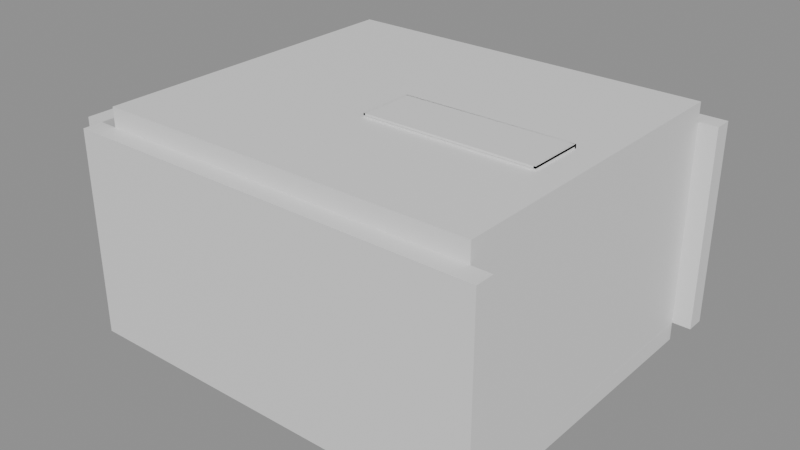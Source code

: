 # Source: e0943_after.blend  (saved by Blender 5.2.44; exported with 4.5.12 LTS)
import bpy
from mathutils import Matrix  # noqa: F401  (used for matrix-valued properties, if any)

bpy.ops.wm.read_factory_settings(use_empty=True)
scene = bpy.context.scene
scene.name = 'Scene'

# ---- materials (node trees are filled in below, after node groups)
mat_muro_pintura_gris = bpy.data.materials.new('Muro_Pintura_Gris')
mat_parquet = bpy.data.materials.new('Parquet')
mat_losacero = bpy.data.materials.new('Losacero')
mat_madera_nogal = bpy.data.materials.new('Madera_Nogal')
mat_textil_blanco = bpy.data.materials.new('Textil_Blanco')
mat_mdf_blanco = bpy.data.materials.new('MDF_Blanco')
mat_madera_lacada = bpy.data.materials.new('Madera_Lacada')

# ---- material node trees
mat_muro_pintura_gris.use_nodes = True; mat_muro_pintura_gris.node_tree.nodes.clear()
_N = mat_muro_pintura_gris.node_tree.nodes; _L = mat_muro_pintura_gris.node_tree.links
n0 = _N.new('ShaderNodeBsdfPrincipled'); n0.name = 'Principled BSDF'; n0.location = (-200, 100)
n0.inputs[3].default_value = 1.45
n0.inputs[10].default_value = 0.005
n1 = _N.new('ShaderNodeOutputMaterial'); n1.name = 'Material Output'; n1.location = (200, 100)
_L.new(n0.outputs[0], n1.inputs[0])
n1.is_active_output = True
mat_parquet.use_nodes = True; mat_parquet.node_tree.nodes.clear()
_N = mat_parquet.node_tree.nodes; _L = mat_parquet.node_tree.links
n0 = _N.new('ShaderNodeBsdfPrincipled'); n0.name = 'Principled BSDF'; n0.location = (-200, 100)
n0.inputs[3].default_value = 1.45
n0.inputs[10].default_value = 0.005
n1 = _N.new('ShaderNodeOutputMaterial'); n1.name = 'Material Output'; n1.location = (200, 100)
_L.new(n0.outputs[0], n1.inputs[0])
n1.is_active_output = True
mat_losacero.use_nodes = True; mat_losacero.node_tree.nodes.clear()
_N = mat_losacero.node_tree.nodes; _L = mat_losacero.node_tree.links
n0 = _N.new('ShaderNodeBsdfPrincipled'); n0.name = 'Principled BSDF'; n0.location = (-200, 100)
n0.inputs[3].default_value = 1.45
n0.inputs[10].default_value = 0.005
n1 = _N.new('ShaderNodeOutputMaterial'); n1.name = 'Material Output'; n1.location = (200, 100)
_L.new(n0.outputs[0], n1.inputs[0])
n1.is_active_output = True
mat_madera_nogal.use_nodes = True; mat_madera_nogal.node_tree.nodes.clear()
_N = mat_madera_nogal.node_tree.nodes; _L = mat_madera_nogal.node_tree.links
n0 = _N.new('ShaderNodeBsdfPrincipled'); n0.name = 'Principled BSDF'; n0.location = (-200, 100)
n0.inputs[3].default_value = 1.45
n0.inputs[10].default_value = 0.005
n1 = _N.new('ShaderNodeOutputMaterial'); n1.name = 'Material Output'; n1.location = (200, 100)
_L.new(n0.outputs[0], n1.inputs[0])
n1.is_active_output = True
mat_textil_blanco.use_nodes = True; mat_textil_blanco.node_tree.nodes.clear()
_N = mat_textil_blanco.node_tree.nodes; _L = mat_textil_blanco.node_tree.links
n0 = _N.new('ShaderNodeBsdfPrincipled'); n0.name = 'Principled BSDF'; n0.location = (-200, 100)
n0.inputs[3].default_value = 1.45
n0.inputs[10].default_value = 0.005
n1 = _N.new('ShaderNodeOutputMaterial'); n1.name = 'Material Output'; n1.location = (200, 100)
_L.new(n0.outputs[0], n1.inputs[0])
n1.is_active_output = True
mat_mdf_blanco.use_nodes = True; mat_mdf_blanco.node_tree.nodes.clear()
_N = mat_mdf_blanco.node_tree.nodes; _L = mat_mdf_blanco.node_tree.links
n0 = _N.new('ShaderNodeBsdfPrincipled'); n0.name = 'Principled BSDF'; n0.location = (-200, 100)
n0.inputs[3].default_value = 1.45
n0.inputs[10].default_value = 0.005
n1 = _N.new('ShaderNodeOutputMaterial'); n1.name = 'Material Output'; n1.location = (200, 100)
_L.new(n0.outputs[0], n1.inputs[0])
n1.is_active_output = True
mat_madera_lacada.use_nodes = True; mat_madera_lacada.node_tree.nodes.clear()
_N = mat_madera_lacada.node_tree.nodes; _L = mat_madera_lacada.node_tree.links
n0 = _N.new('ShaderNodeBsdfPrincipled'); n0.name = 'Principled BSDF'; n0.location = (-200, 100)
n0.inputs[3].default_value = 1.45
n0.inputs[10].default_value = 0.005
n1 = _N.new('ShaderNodeOutputMaterial'); n1.name = 'Material Output'; n1.location = (200, 100)
_L.new(n0.outputs[0], n1.inputs[0])
n1.is_active_output = True

# ---- meshes
me_dormitorio_muro_sur_cuerpo_mesh = bpy.data.meshes.new('Dormitorio_Muro_Sur_Cuerpo_mesh')
me_dormitorio_muro_sur_cuerpo_mesh.from_pydata([(0.0, 0.0, 0.0), (4.4, 0.0, 0.0), (4.4, 0.2, 0.0), (0.0, 0.2, 0.0), (0.0, 0.0, 2.16), (4.4, 0.0, 2.16), (4.4, 0.2, 2.16), (0.0, 0.2, 2.16)], [], [(0, 1, 2, 3), (4, 5, 6, 7), (0, 1, 5, 4), (1, 2, 6, 5), (2, 3, 7, 6), (3, 0, 4, 7)])
me_dormitorio_muro_sur_cuerpo_mesh.materials.append(mat_muro_pintura_gris)
me_dormitorio_muro_sur_cuerpo_mesh.update()
me_dormitorio_muro_norte_cuerpo_mesh = bpy.data.meshes.new('Dormitorio_Muro_Norte_Cuerpo_mesh')
me_dormitorio_muro_norte_cuerpo_mesh.from_pydata([(0.0, 0.0, 0.0), (4.4, 0.0, 0.0), (4.4, 0.2, 0.0), (0.0, 0.2, 0.0), (0.0, 0.0, 2.16), (4.4, 0.0, 2.16), (4.4, 0.2, 2.16), (0.0, 0.2, 2.16)], [], [(0, 1, 2, 3), (4, 5, 6, 7), (0, 1, 5, 4), (1, 2, 6, 5), (2, 3, 7, 6), (3, 0, 4, 7)])
me_dormitorio_muro_norte_cuerpo_mesh.materials.append(mat_muro_pintura_gris)
me_dormitorio_muro_norte_cuerpo_mesh.update()
me_dormitorio_muro_oeste_cuerpo_mesh = bpy.data.meshes.new('Dormitorio_Muro_Oeste_Cuerpo_mesh')
me_dormitorio_muro_oeste_cuerpo_mesh.from_pydata([(0.0, 0.0, 0.0), (3.5, 0.0, 0.0), (3.5, 0.2, 0.0), (0.0, 0.2, 0.0), (0.0, 0.0, 2.16), (3.5, 0.0, 2.16), (3.5, 0.2, 2.16), (0.0, 0.2, 2.16)], [], [(0, 1, 2, 3), (4, 5, 6, 7), (0, 1, 5, 4), (1, 2, 6, 5), (2, 3, 7, 6), (3, 0, 4, 7)])
me_dormitorio_muro_oeste_cuerpo_mesh.materials.append(mat_muro_pintura_gris)
me_dormitorio_muro_oeste_cuerpo_mesh.update()
me_dormitorio_muro_este_cuerpo_mesh = bpy.data.meshes.new('Dormitorio_Muro_Este_Cuerpo_mesh')
me_dormitorio_muro_este_cuerpo_mesh.from_pydata([(0.0, 0.0, 0.0), (3.5, 0.0, 0.0), (3.5, 0.2, 0.0), (0.0, 0.2, 0.0), (0.0, 0.0, 2.16), (3.5, 0.0, 2.16), (3.5, 0.2, 2.16), (0.0, 0.2, 2.16)], [], [(0, 1, 2, 3), (4, 5, 6, 7), (0, 1, 5, 4), (1, 2, 6, 5), (2, 3, 7, 6), (3, 0, 4, 7)])
me_dormitorio_muro_este_cuerpo_mesh.materials.append(mat_muro_pintura_gris)
me_dormitorio_muro_este_cuerpo_mesh.update()
me_dormitorio_suelo_mesh = bpy.data.meshes.new('Dormitorio_Suelo_mesh')
me_dormitorio_suelo_mesh.from_pydata([(0.0, 0.0, 0.0), (4.0, 0.0, 0.0), (4.0, 3.5, 0.0), (0.0, 3.5, 0.0), (0.0, 0.0, 0.2), (4.0, 0.0, 0.2), (4.0, 3.5, 0.2), (0.0, 3.5, 0.2)], [], [(0, 3, 2, 1), (4, 5, 6, 7), (1, 2, 6, 5), (3, 0, 4, 7), (2, 3, 7, 6), (0, 1, 5, 4)])
me_dormitorio_suelo_mesh.materials.append(mat_parquet)
me_dormitorio_suelo_mesh.update()
me_dormitorio_techo_cuerpo_mesh = bpy.data.meshes.new('Dormitorio_Techo_Cuerpo_mesh')
me_dormitorio_techo_cuerpo_mesh.from_pydata([(0.0, 0.0, 2.16), (4.0, 0.0, 2.16), (4.0, 3.5, 2.16), (0.0, 3.5, 2.16), (0.0, 0.0, 2.36), (4.0, 0.0, 2.36), (4.0, 3.5, 2.36), (0.0, 3.5, 2.36)], [], [(0, 1, 2, 3), (4, 5, 6, 7), (0, 1, 5, 4), (1, 2, 6, 5), (2, 3, 7, 6), (3, 0, 4, 7)])
me_dormitorio_techo_cuerpo_mesh.materials.append(mat_losacero)
me_dormitorio_techo_cuerpo_mesh.update()
me_cama_doble_base_mesh = bpy.data.meshes.new('Cama_Doble_Base_mesh')
me_cama_doble_base_mesh.from_pydata([(0.0, 0.0, 0.0), (1.6, 0.0, 0.0), (1.6, 2.0, 0.0), (0.0, 2.0, 0.0), (0.0, 0.0, 0.06), (1.6, 0.0, 0.06), (1.6, 2.0, 0.06), (0.0, 2.0, 0.06)], [], [(0, 1, 2, 3), (4, 5, 6, 7), (0, 1, 5, 4), (1, 2, 6, 5), (2, 3, 7, 6), (3, 0, 4, 7)])
me_cama_doble_base_mesh.materials.append(mat_madera_nogal)
me_cama_doble_base_mesh.update()
me_cama_doble_colchon_mesh = bpy.data.meshes.new('Cama_Doble_Colchon_mesh')
me_cama_doble_colchon_mesh.from_pydata([(0.0, 0.0, 0.0), (1.56, 0.0, 0.0), (1.56, 1.96, 0.0), (0.0, 1.96, 0.0), (0.0, 0.0, 0.25), (1.56, 0.0, 0.25), (1.56, 1.96, 0.25), (0.0, 1.96, 0.25)], [], [(0, 1, 2, 3), (4, 5, 6, 7), (0, 1, 5, 4), (1, 2, 6, 5), (2, 3, 7, 6), (3, 0, 4, 7)])
me_cama_doble_colchon_mesh.materials.append(mat_textil_blanco)
me_cama_doble_colchon_mesh.update()
me_cama_doble_cabecero_mesh = bpy.data.meshes.new('Cama_Doble_Cabecero_mesh')
me_cama_doble_cabecero_mesh.from_pydata([(0.0, 0.0, 0.0), (1.6, 0.0, 0.0), (1.6, 0.06, 0.0), (0.0, 0.06, 0.0), (0.0, 0.0, 0.65), (1.6, 0.0, 0.65), (1.6, 0.06, 0.65), (0.0, 0.06, 0.65)], [], [(0, 1, 2, 3), (4, 5, 6, 7), (0, 1, 5, 4), (1, 2, 6, 5), (2, 3, 7, 6), (3, 0, 4, 7)])
me_cama_doble_cabecero_mesh.materials.append(mat_madera_nogal)
me_cama_doble_cabecero_mesh.update()
me_armario_lat_izq_mesh = bpy.data.meshes.new('Armario_Lat_Izq_mesh')
me_armario_lat_izq_mesh.from_pydata([(0.0, 0.0, 0.0), (0.02, 0.0, 0.0), (0.02, 0.6, 0.0), (0.0, 0.6, 0.0), (0.0, 0.0, 2.3), (0.02, 0.0, 2.3), (0.02, 0.6, 2.3), (0.0, 0.6, 2.3)], [], [(0, 1, 2, 3), (4, 5, 6, 7), (0, 1, 5, 4), (1, 2, 6, 5), (2, 3, 7, 6), (3, 0, 4, 7)])
me_armario_lat_izq_mesh.materials.append(mat_mdf_blanco)
me_armario_lat_izq_mesh.update()
me_armario_lat_der_mesh = bpy.data.meshes.new('Armario_Lat_Der_mesh')
me_armario_lat_der_mesh.from_pydata([(0.0, 0.0, 0.0), (0.02, 0.0, 0.0), (0.02, 0.6, 0.0), (0.0, 0.6, 0.0), (0.0, 0.0, 2.3), (0.02, 0.0, 2.3), (0.02, 0.6, 2.3), (0.0, 0.6, 2.3)], [], [(0, 1, 2, 3), (4, 5, 6, 7), (0, 1, 5, 4), (1, 2, 6, 5), (2, 3, 7, 6), (3, 0, 4, 7)])
me_armario_lat_der_mesh.materials.append(mat_mdf_blanco)
me_armario_lat_der_mesh.update()
me_armario_base_mesh = bpy.data.meshes.new('Armario_Base_mesh')
me_armario_base_mesh.from_pydata([(0.0, 0.0, 0.0), (1.8, 0.0, 0.0), (1.8, 0.6, 0.0), (0.0, 0.6, 0.0), (0.0, 0.0, 0.02), (1.8, 0.0, 0.02), (1.8, 0.6, 0.02), (0.0, 0.6, 0.02)], [], [(0, 1, 2, 3), (4, 5, 6, 7), (0, 1, 5, 4), (1, 2, 6, 5), (2, 3, 7, 6), (3, 0, 4, 7)])
me_armario_base_mesh.materials.append(mat_mdf_blanco)
me_armario_base_mesh.update()
me_armario_tapa_mesh = bpy.data.meshes.new('Armario_Tapa_mesh')
me_armario_tapa_mesh.from_pydata([(0.0, 0.0, 0.0), (1.8, 0.0, 0.0), (1.8, 0.6, 0.0), (0.0, 0.6, 0.0), (0.0, 0.0, 0.02), (1.8, 0.0, 0.02), (1.8, 0.6, 0.02), (0.0, 0.6, 0.02)], [], [(0, 1, 2, 3), (4, 5, 6, 7), (0, 1, 5, 4), (1, 2, 6, 5), (2, 3, 7, 6), (3, 0, 4, 7)])
me_armario_tapa_mesh.materials.append(mat_mdf_blanco)
me_armario_tapa_mesh.update()
me_armario_fondo_mesh = bpy.data.meshes.new('Armario_Fondo_mesh')
me_armario_fondo_mesh.from_pydata([(0.0, 0.0, 0.0), (1.8, 0.0, 0.0), (1.8, 0.02, 0.0), (0.0, 0.02, 0.0), (0.0, 0.0, 2.3), (1.8, 0.0, 2.3), (1.8, 0.02, 2.3), (0.0, 0.02, 2.3)], [], [(0, 1, 2, 3), (4, 5, 6, 7), (0, 1, 5, 4), (1, 2, 6, 5), (2, 3, 7, 6), (3, 0, 4, 7)])
me_armario_fondo_mesh.materials.append(mat_mdf_blanco)
me_armario_fondo_mesh.update()
me_armario_zocalo_mesh = bpy.data.meshes.new('Armario_Zocalo_mesh')
me_armario_zocalo_mesh.from_pydata([(0.0, 0.0, 0.0), (1.8, 0.0, 0.0), (1.8, 0.55, 0.0), (0.0, 0.55, 0.0), (0.0, 0.0, 0.1), (1.8, 0.0, 0.1), (1.8, 0.55, 0.1), (0.0, 0.55, 0.1)], [], [(0, 1, 2, 3), (4, 5, 6, 7), (0, 1, 5, 4), (1, 2, 6, 5), (2, 3, 7, 6), (3, 0, 4, 7)])
me_armario_zocalo_mesh.materials.append(mat_mdf_blanco)
me_armario_zocalo_mesh.update()
me_armario_puerta_1_mesh = bpy.data.meshes.new('Armario_Puerta_1_mesh')
me_armario_puerta_1_mesh.from_pydata([(0.0, 0.0, 0.0), (0.876, 0.0, 0.0), (0.876, 0.02, 0.0), (0.0, 0.02, 0.0), (0.0, 0.0, 2.255), (0.876, 0.0, 2.255), (0.876, 0.02, 2.255), (0.0, 0.02, 2.255)], [], [(0, 1, 2, 3), (4, 5, 6, 7), (0, 1, 5, 4), (1, 2, 6, 5), (2, 3, 7, 6), (3, 0, 4, 7)])
me_armario_puerta_1_mesh.materials.append(mat_madera_lacada)
me_armario_puerta_1_mesh.update()
me_armario_puerta_2_mesh = bpy.data.meshes.new('Armario_Puerta_2_mesh')
me_armario_puerta_2_mesh.from_pydata([(0.0, 0.0, 0.0), (0.876, 0.0, 0.0), (0.876, 0.02, 0.0), (0.0, 0.02, 0.0), (0.0, 0.0, 2.255), (0.876, 0.0, 2.255), (0.876, 0.02, 2.255), (0.0, 0.02, 2.255)], [], [(0, 1, 2, 3), (4, 5, 6, 7), (0, 1, 5, 4), (1, 2, 6, 5), (2, 3, 7, 6), (3, 0, 4, 7)])
me_armario_puerta_2_mesh.materials.append(mat_madera_lacada)
me_armario_puerta_2_mesh.update()

# ---- objects
ob_dormitorio = bpy.data.objects.new('Dormitorio', None)
ob_dormitorio_muro_sur = bpy.data.objects.new('Dormitorio_Muro_Sur', None)
ob_dormitorio_muro_sur_cuerpo = bpy.data.objects.new('Dormitorio_Muro_Sur_Cuerpo', me_dormitorio_muro_sur_cuerpo_mesh)
ob_dormitorio_muro_norte = bpy.data.objects.new('Dormitorio_Muro_Norte', None)
ob_dormitorio_muro_norte_cuerpo = bpy.data.objects.new('Dormitorio_Muro_Norte_Cuerpo', me_dormitorio_muro_norte_cuerpo_mesh)
ob_dormitorio_muro_oeste = bpy.data.objects.new('Dormitorio_Muro_Oeste', None)
ob_dormitorio_muro_oeste_cuerpo = bpy.data.objects.new('Dormitorio_Muro_Oeste_Cuerpo', me_dormitorio_muro_oeste_cuerpo_mesh)
ob_dormitorio_muro_este = bpy.data.objects.new('Dormitorio_Muro_Este', None)
ob_dormitorio_muro_este_cuerpo = bpy.data.objects.new('Dormitorio_Muro_Este_Cuerpo', me_dormitorio_muro_este_cuerpo_mesh)
ob_dormitorio_suelo_solido = bpy.data.objects.new('Dormitorio_Suelo_Solido', me_dormitorio_suelo_mesh)
ob_dormitorio_suelo = bpy.data.objects.new('Dormitorio_Suelo', None)
ob_dormitorio_techo_cuerpo = bpy.data.objects.new('Dormitorio_Techo_Cuerpo', me_dormitorio_techo_cuerpo_mesh)
ob_dormitorio_techo = bpy.data.objects.new('Dormitorio_Techo', None)
ob_cama_doble = bpy.data.objects.new('Cama_Doble', None)
ob_cama_doble_base = bpy.data.objects.new('Cama_Doble_Base', me_cama_doble_base_mesh)
ob_cama_doble_colchon = bpy.data.objects.new('Cama_Doble_Colchon', me_cama_doble_colchon_mesh)
ob_cama_doble_cabecero = bpy.data.objects.new('Cama_Doble_Cabecero', me_cama_doble_cabecero_mesh)
ob_armario = bpy.data.objects.new('Armario', None)
ob_armario_lat_izq = bpy.data.objects.new('Armario_Lat_Izq', me_armario_lat_izq_mesh)
ob_armario_lat_der = bpy.data.objects.new('Armario_Lat_Der', me_armario_lat_der_mesh)
ob_armario_base = bpy.data.objects.new('Armario_Base', me_armario_base_mesh)
ob_armario_tapa = bpy.data.objects.new('Armario_Tapa', me_armario_tapa_mesh)
ob_armario_fondo = bpy.data.objects.new('Armario_Fondo', me_armario_fondo_mesh)
ob_armario_zocalo = bpy.data.objects.new('Armario_Zocalo', me_armario_zocalo_mesh)
ob_armario_puerta_1 = bpy.data.objects.new('Armario_Puerta_1', me_armario_puerta_1_mesh)
ob_armario_puerta_2 = bpy.data.objects.new('Armario_Puerta_2', me_armario_puerta_2_mesh)

# ---- transforms, parenting, visibility, modifiers, constraints
ob_dormitorio.location = (0.0, 0.0, 0.0)
ob_dormitorio.empty_display_type = 'ARROWS'
ob_dormitorio_muro_sur.parent = ob_dormitorio
ob_dormitorio_muro_sur.location = (0.0, 0.0, 0.0)
ob_dormitorio_muro_sur.empty_display_type = 'ARROWS'
ob_dormitorio_muro_sur_cuerpo.parent = ob_dormitorio_muro_sur
ob_dormitorio_muro_sur_cuerpo.location = (0.0, 0.0, 0.0)
ob_dormitorio_muro_norte.parent = ob_dormitorio
ob_dormitorio_muro_norte.location = (0.0, 3.7, 0.0)
ob_dormitorio_muro_norte.empty_display_type = 'ARROWS'
ob_dormitorio_muro_norte_cuerpo.parent = ob_dormitorio_muro_norte
ob_dormitorio_muro_norte_cuerpo.location = (0.0, 0.0, 0.0)
ob_dormitorio_muro_oeste.parent = ob_dormitorio
ob_dormitorio_muro_oeste.location = (0.0, 0.2, 0.0)
ob_dormitorio_muro_oeste.rotation_euler = (0.0, 0.0, 1.571)
ob_dormitorio_muro_oeste.empty_display_type = 'ARROWS'
ob_dormitorio_muro_oeste_cuerpo.parent = ob_dormitorio_muro_oeste
ob_dormitorio_muro_oeste_cuerpo.location = (0.0, 0.0, 0.0)
ob_dormitorio_muro_este.parent = ob_dormitorio
ob_dormitorio_muro_este.location = (4.2, 0.2, 0.0)
ob_dormitorio_muro_este.rotation_euler = (0.0, 0.0, 1.571)
ob_dormitorio_muro_este.empty_display_type = 'ARROWS'
ob_dormitorio_muro_este_cuerpo.parent = ob_dormitorio_muro_este
ob_dormitorio_muro_este_cuerpo.location = (0.0, 0.0, 0.0)
ob_dormitorio_suelo_solido.parent = ob_dormitorio_suelo
ob_dormitorio_suelo_solido.location = (0.0, 0.0, 0.0)
ob_dormitorio_suelo.parent = ob_dormitorio
ob_dormitorio_suelo.location = (0.2, 0.2, -0.2)
ob_dormitorio_suelo.empty_display_type = 'ARROWS'
ob_dormitorio_techo_cuerpo.parent = ob_dormitorio_techo
ob_dormitorio_techo_cuerpo.location = (0.2, 0.2, 0.0)
ob_dormitorio_techo.parent = ob_dormitorio
ob_dormitorio_techo.location = (0.0, 0.0, 0.0)
ob_dormitorio_techo.empty_display_type = 'ARROWS'
ob_cama_doble.location = (1.2, 1.4, 0.0)
ob_cama_doble.empty_display_type = 'ARROWS'
ob_cama_doble_base.parent = ob_cama_doble
ob_cama_doble_base.location = (0.0, 0.0, 0.0)
ob_cama_doble_colchon.parent = ob_cama_doble
ob_cama_doble_colchon.location = (0.02, 0.02, 0.06)
ob_cama_doble_cabecero.parent = ob_cama_doble
ob_cama_doble_cabecero.location = (0.0, 0.0, 0.35)
ob_armario.location = (2.1, 1.45, 0.0)
ob_armario.empty_display_type = 'ARROWS'
ob_armario_lat_izq.parent = ob_armario
ob_armario_lat_izq.location = (0.0, 0.0, 0.1)
ob_armario_lat_der.parent = ob_armario
ob_armario_lat_der.location = (1.78, 0.0, 0.1)
ob_armario_base.parent = ob_armario
ob_armario_base.location = (0.0, 0.0, 0.1)
ob_armario_tapa.parent = ob_armario
ob_armario_tapa.location = (0.0, 0.0, 2.38)
ob_armario_fondo.parent = ob_armario
ob_armario_fondo.location = (0.0, 0.58, 0.1)
ob_armario_zocalo.parent = ob_armario
ob_armario_zocalo.location = (0.0, 0.05, 0.0)
ob_armario_puerta_1.parent = ob_armario
ob_armario_puerta_1.location = (0.022, 0.0, 0.122)
ob_armario_puerta_2.parent = ob_armario
ob_armario_puerta_2.location = (0.902, 0.0, 0.122)

# ---- collection membership
scene.collection.objects.link(ob_dormitorio)
scene.collection.objects.link(ob_dormitorio_muro_sur)
scene.collection.objects.link(ob_dormitorio_muro_sur_cuerpo)
scene.collection.objects.link(ob_dormitorio_muro_norte)
scene.collection.objects.link(ob_dormitorio_muro_norte_cuerpo)
scene.collection.objects.link(ob_dormitorio_muro_oeste)
scene.collection.objects.link(ob_dormitorio_muro_oeste_cuerpo)
scene.collection.objects.link(ob_dormitorio_muro_este)
scene.collection.objects.link(ob_dormitorio_muro_este_cuerpo)
scene.collection.objects.link(ob_dormitorio_suelo_solido)
scene.collection.objects.link(ob_dormitorio_suelo)
scene.collection.objects.link(ob_dormitorio_techo_cuerpo)
scene.collection.objects.link(ob_dormitorio_techo)
scene.collection.objects.link(ob_cama_doble)
scene.collection.objects.link(ob_cama_doble_base)
scene.collection.objects.link(ob_cama_doble_colchon)
scene.collection.objects.link(ob_cama_doble_cabecero)
scene.collection.objects.link(ob_armario)
scene.collection.objects.link(ob_armario_lat_izq)
scene.collection.objects.link(ob_armario_lat_der)
scene.collection.objects.link(ob_armario_base)
scene.collection.objects.link(ob_armario_tapa)
scene.collection.objects.link(ob_armario_fondo)
scene.collection.objects.link(ob_armario_zocalo)
scene.collection.objects.link(ob_armario_puerta_1)
scene.collection.objects.link(ob_armario_puerta_2)

# ---- scene / render settings (as saved in the file)
scene.frame_start = 1; scene.frame_end = 250; scene.frame_set(1)
scene.render.engine = 'BLENDER_EEVEE_NEXT'
scene.render.bake_bias = 0.0
scene.render.bake_samples = 0
scene.render.compositor_device = 'GPU'
scene.eevee.use_volume_custom_range = False
scene.eevee.fast_gi_thickness_near = 0.1
scene.eevee.fast_gi_thickness_far = 0.0
scene.eevee.ray_tracing_options.screen_trace_thickness = 0.1
bpy.context.view_layer.update()

# ---- added for rendering (the .blend has no active camera and no usable light): camera, sun + grey world if the file has none
cam_auto = bpy.data.cameras.new('AutoCamera')
cam_auto.lens = 50.0
cam_auto.sensor_width = 36.0
cam_auto.clip_end = 1000.0
ob_auto_camera = bpy.data.objects.new('AutoCamera', cam_auto)
scene.collection.objects.link(ob_auto_camera)
ob_auto_camera.location = (8.17627, -5.34152, 5.96101)
ob_auto_camera.rotation_euler = (1.09748, -7.21219e-08, 0.694738)
scene.camera = ob_auto_camera
light_auto_sun = bpy.data.lights.new('AutoSun', 'SUN')
light_auto_sun.energy = 3.0
light_auto_sun.angle = 0.0523599
ob_auto_sun = bpy.data.objects.new('AutoSun', light_auto_sun)
scene.collection.objects.link(ob_auto_sun)
ob_auto_sun.rotation_euler = (0.872665, 0.174533, 0.523599)
if scene.world is None:
    world_auto = bpy.data.worlds.new('AutoWorld')
    world_auto.color = (0.3, 0.3, 0.3)
    scene.world = world_auto
bpy.context.view_layer.update()
